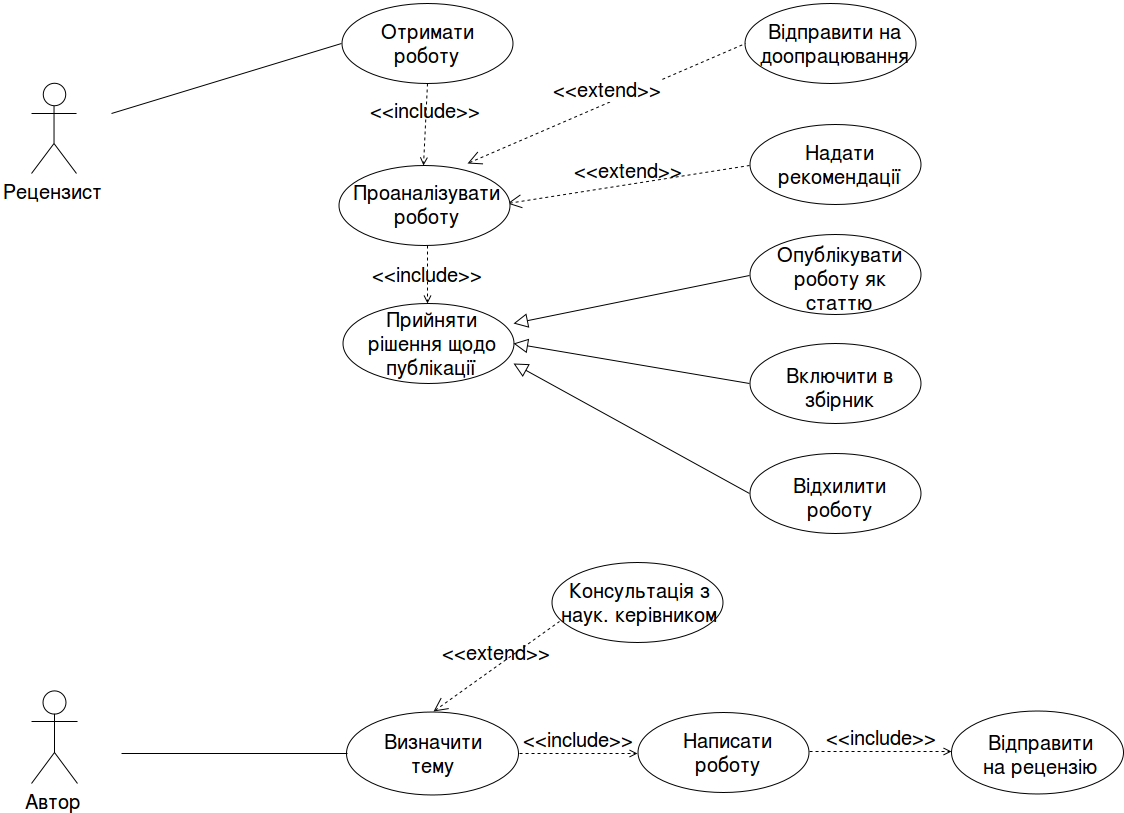

The diagram above was exported from draw.io. Its source (the exported page's mxGraphModel, read from the mxfile embedded in the PNG):
<mxGraphModel dx="1760" dy="936" grid="1" gridSize="10" guides="1" tooltips="1" connect="1" arrows="1" fold="1" page="1" pageScale="1" pageWidth="1400" pageHeight="850" background="#ffffff" math="0" shadow="0">
  <root>
    <mxCell id="0" />
    <mxCell id="1" parent="0" />
    <mxCell id="3" value="Автор&lt;br&gt;" style="shape=umlActor;html=1;verticalLabelPosition=bottom;verticalAlign=top;align=center;fontSize=20;" vertex="1" parent="1">
      <mxGeometry x="80" y="715" width="46" height="93" as="geometry" />
    </mxCell>
    <mxCell id="7" value="" style="ellipse;whiteSpace=wrap;html=1;" vertex="1" parent="1">
      <mxGeometry x="395" y="736" width="172" height="83" as="geometry" />
    </mxCell>
    <mxCell id="10" value="Визначити тему&lt;br&gt;" style="text;html=1;strokeColor=none;fillColor=none;align=center;verticalAlign=middle;whiteSpace=wrap;overflow=hidden;fontSize=20;" vertex="1" parent="1">
      <mxGeometry x="429" y="750" width="105" height="55" as="geometry" />
    </mxCell>
    <mxCell id="26" value="" style="endArrow=none;html=1;fontSize=20;entryX=0;entryY=0.5;" edge="1" parent="1" target="7">
      <mxGeometry width="50" height="50" relative="1" as="geometry">
        <mxPoint x="170" y="778" as="sourcePoint" />
        <mxPoint x="60" y="335" as="targetPoint" />
      </mxGeometry>
    </mxCell>
    <mxCell id="28" value="" style="ellipse;whiteSpace=wrap;html=1;" vertex="1" parent="1">
      <mxGeometry x="1000" y="735" width="172" height="83" as="geometry" />
    </mxCell>
    <mxCell id="29" value="Відправити на рецензію&lt;br&gt;" style="text;html=1;strokeColor=none;fillColor=none;align=center;verticalAlign=middle;whiteSpace=wrap;overflow=hidden;fontSize=20;" vertex="1" parent="1">
      <mxGeometry x="1030" y="746" width="119" height="65" as="geometry" />
    </mxCell>
    <mxCell id="36" value="Рецензист" style="shape=umlActor;html=1;verticalLabelPosition=bottom;verticalAlign=top;align=center;fontSize=20;" vertex="1" parent="1">
      <mxGeometry x="80" y="108" width="45" height="90" as="geometry" />
    </mxCell>
    <mxCell id="37" value="" style="ellipse;whiteSpace=wrap;html=1;" vertex="1" parent="1">
      <mxGeometry x="390" y="28" width="171" height="80" as="geometry" />
    </mxCell>
    <mxCell id="38" value="Отримати роботу&lt;br&gt;" style="text;html=1;strokeColor=none;fillColor=none;align=center;verticalAlign=middle;whiteSpace=wrap;overflow=hidden;fontSize=20;" vertex="1" parent="1">
      <mxGeometry x="424" y="42" width="104" height="52" as="geometry" />
    </mxCell>
    <mxCell id="41" value="" style="endArrow=none;html=1;fontSize=20;entryX=0;entryY=0.5;" edge="1" target="37" parent="1">
      <mxGeometry x="160" y="68" width="50" height="50" as="geometry">
        <mxPoint x="160" y="138" as="sourcePoint" />
        <mxPoint x="60" y="-272" as="targetPoint" />
      </mxGeometry>
    </mxCell>
    <mxCell id="43" value="" style="ellipse;whiteSpace=wrap;html=1;" vertex="1" parent="1">
      <mxGeometry x="793" y="28" width="171" height="80" as="geometry" />
    </mxCell>
    <mxCell id="44" value="Відправити на доопрацювання&lt;br&gt;" style="text;html=1;strokeColor=none;fillColor=none;align=center;verticalAlign=middle;whiteSpace=wrap;overflow=hidden;fontSize=20;" vertex="1" parent="1">
      <mxGeometry x="803" y="27" width="161" height="81" as="geometry" />
    </mxCell>
    <mxCell id="52" value="&amp;lt;&amp;lt;extend&amp;gt;&amp;gt;" style="edgeStyle=none;html=1;startArrow=open;endArrow=none;startSize=12;verticalAlign=bottom;dashed=1;labelBackgroundColor=#ffffff;fontSize=20;exitX=0.75;exitY=0;entryX=0;entryY=0.5;" edge="1" parent="1" source="64" target="43">
      <mxGeometry width="160" relative="1" as="geometry">
        <mxPoint x="10" y="-2" as="sourcePoint" />
        <mxPoint x="170" y="-2" as="targetPoint" />
      </mxGeometry>
    </mxCell>
    <mxCell id="53" value="&amp;lt;&amp;lt;include&amp;gt;&amp;gt;" style="edgeStyle=none;html=1;endArrow=open;verticalAlign=bottom;dashed=1;labelBackgroundColor=none;fontSize=20;exitX=1;exitY=0.5;entryX=0;entryY=0.5;" edge="1" parent="1" source="74" target="28">
      <mxGeometry width="160" relative="1" as="geometry">
        <mxPoint x="900.3333333333335" y="777.6666666666667" as="sourcePoint" />
        <mxPoint x="1004" y="525" as="targetPoint" />
      </mxGeometry>
    </mxCell>
    <mxCell id="57" value="" style="ellipse;whiteSpace=wrap;html=1;" vertex="1" parent="1">
      <mxGeometry x="798" y="149" width="171" height="80" as="geometry" />
    </mxCell>
    <mxCell id="58" value="Надати рекомендації&lt;br&gt;" style="text;html=1;strokeColor=none;fillColor=none;align=center;verticalAlign=middle;whiteSpace=wrap;overflow=hidden;fontSize=20;" vertex="1" parent="1">
      <mxGeometry x="808" y="148" width="161" height="81" as="geometry" />
    </mxCell>
    <mxCell id="59" value="&amp;lt;&amp;lt;extend&amp;gt;&amp;gt;" style="edgeStyle=none;html=1;startArrow=open;endArrow=none;startSize=12;verticalAlign=bottom;dashed=1;labelBackgroundColor=none;fontSize=20;exitX=1;exitY=0.5;entryX=0;entryY=0.5;" edge="1" parent="1" source="64" target="57">
      <mxGeometry x="571.3333333333335" y="78" width="160" as="geometry">
        <mxPoint x="571.3333333333335" y="78" as="sourcePoint" />
        <mxPoint x="803" y="78" as="targetPoint" />
      </mxGeometry>
    </mxCell>
    <mxCell id="62" value="&amp;lt;&amp;lt;include&amp;gt;&amp;gt;" style="edgeStyle=none;html=1;endArrow=open;verticalAlign=bottom;dashed=1;labelBackgroundColor=none;fontSize=20;exitX=0.5;exitY=1;fontStyle=0;align=center;horizontal=1;entryX=0.5;entryY=0;" edge="1" parent="1" source="37" target="63">
      <mxGeometry x="571.3333333333335" y="428" width="160" as="geometry">
        <mxPoint x="571.3333333333335" y="428" as="sourcePoint" />
        <mxPoint x="476" y="218" as="targetPoint" />
      </mxGeometry>
    </mxCell>
    <mxCell id="63" value="" style="ellipse;whiteSpace=wrap;html=1;" vertex="1" parent="1">
      <mxGeometry x="387" y="190" width="171" height="80" as="geometry" />
    </mxCell>
    <mxCell id="64" value="Проаналізувати роботу&lt;br&gt;" style="text;html=1;strokeColor=none;fillColor=none;align=center;verticalAlign=middle;whiteSpace=wrap;overflow=hidden;fontSize=20;" vertex="1" parent="1">
      <mxGeometry x="395" y="188" width="161" height="81" as="geometry" />
    </mxCell>
    <mxCell id="65" value="&amp;lt;&amp;lt;include&amp;gt;&amp;gt;" style="edgeStyle=none;html=1;endArrow=open;verticalAlign=middle;dashed=1;labelBackgroundColor=none;fontSize=20;exitX=0.5;exitY=1;fontStyle=0;align=center;horizontal=1;entryX=0.5;entryY=0;" edge="1" parent="1" source="64" target="66">
      <mxGeometry x="581.3333333333335" y="600" width="160" as="geometry">
        <mxPoint x="486.3333333333335" y="280" as="sourcePoint" />
        <mxPoint x="486" y="390" as="targetPoint" />
      </mxGeometry>
    </mxCell>
    <mxCell id="66" value="" style="ellipse;whiteSpace=wrap;html=1;" vertex="1" parent="1">
      <mxGeometry x="391" y="328" width="171" height="80" as="geometry" />
    </mxCell>
    <mxCell id="67" value="Прийняти рішення щодо публікації&lt;br&gt;" style="text;html=1;strokeColor=none;fillColor=none;align=center;verticalAlign=middle;whiteSpace=wrap;overflow=hidden;fontSize=20;" vertex="1" parent="1">
      <mxGeometry x="400" y="327" width="161" height="81" as="geometry" />
    </mxCell>
    <mxCell id="70" value="&amp;lt;&amp;lt;extend&amp;gt;&amp;gt;" style="edgeStyle=none;html=1;startArrow=open;endArrow=none;startSize=12;verticalAlign=bottom;dashed=1;labelBackgroundColor=none;fontSize=20;exitX=0.5;exitY=0;entryX=0;entryY=0.75;" edge="1" parent="1" source="7" target="72">
      <mxGeometry x="485.3333333333335" y="544" width="160" as="geometry">
        <mxPoint x="470.3333333333335" y="694" as="sourcePoint" />
        <mxPoint x="600" y="666" as="targetPoint" />
      </mxGeometry>
    </mxCell>
    <mxCell id="71" value="" style="ellipse;whiteSpace=wrap;html=1;" vertex="1" parent="1">
      <mxGeometry x="600" y="587" width="171" height="80" as="geometry" />
    </mxCell>
    <mxCell id="72" value="Консультація з наук. керівником&lt;br&gt;" style="text;html=1;strokeColor=none;fillColor=none;align=center;verticalAlign=middle;whiteSpace=wrap;overflow=hidden;fontSize=20;" vertex="1" parent="1">
      <mxGeometry x="608" y="586" width="161" height="81" as="geometry" />
    </mxCell>
    <mxCell id="73" value="" style="ellipse;whiteSpace=wrap;html=1;" vertex="1" parent="1">
      <mxGeometry x="686" y="737" width="171" height="80" as="geometry" />
    </mxCell>
    <mxCell id="74" value="Написати роботу&lt;br&gt;" style="text;html=1;strokeColor=none;fillColor=none;align=center;verticalAlign=middle;whiteSpace=wrap;overflow=hidden;fontSize=20;" vertex="1" parent="1">
      <mxGeometry x="696" y="736" width="161" height="81" as="geometry" />
    </mxCell>
    <mxCell id="75" value="&amp;lt;&amp;lt;include&amp;gt;&amp;gt;" style="edgeStyle=none;html=1;endArrow=open;verticalAlign=bottom;dashed=1;labelBackgroundColor=none;fontSize=20;entryX=0;entryY=0.5;exitX=1;exitY=0.5;" edge="1" parent="1" source="7" target="73">
      <mxGeometry x="570.3333333333335" y="769" width="160" as="geometry">
        <mxPoint x="600" y="726" as="sourcePoint" />
        <mxPoint x="734.666666666667" y="769" as="targetPoint" />
      </mxGeometry>
    </mxCell>
    <mxCell id="79" value="" style="edgeStyle=none;html=1;endArrow=block;endFill=0;endSize=12;labelBackgroundColor=#ffffff;fontSize=20;align=center;rotation=90;entryX=1;entryY=0.5;exitX=0;exitY=0.5;" edge="1" parent="1" source="85" target="67">
      <mxGeometry relative="1" as="geometry">
        <mxPoint x="803" y="327" as="targetPoint" />
        <mxPoint x="803" y="407" as="sourcePoint" />
      </mxGeometry>
    </mxCell>
    <mxCell id="80" value="" style="edgeStyle=none;html=1;endArrow=block;endFill=0;endSize=12;labelBackgroundColor=#ffffff;fontSize=20;align=center;rotation=90;entryX=1;entryY=0.25;exitX=0;exitY=0.5;" edge="1" parent="1" source="83" target="67">
      <mxGeometry relative="1" as="geometry">
        <mxPoint x="833" y="327" as="targetPoint" />
        <mxPoint x="780" y="308" as="sourcePoint" />
      </mxGeometry>
    </mxCell>
    <mxCell id="81" value="" style="edgeStyle=none;html=1;endArrow=block;endFill=0;endSize=12;labelBackgroundColor=#ffffff;fontSize=20;align=center;rotation=90;entryX=1;entryY=0.75;exitX=0;exitY=0.5;" edge="1" parent="1" source="89" target="67">
      <mxGeometry relative="1" as="geometry">
        <mxPoint x="863" y="327" as="targetPoint" />
        <mxPoint x="800" y="488" as="sourcePoint" />
      </mxGeometry>
    </mxCell>
    <mxCell id="83" value="" style="ellipse;whiteSpace=wrap;html=1;" vertex="1" parent="1">
      <mxGeometry x="798" y="259" width="171" height="80" as="geometry" />
    </mxCell>
    <mxCell id="84" value="Опублікувати роботу як статтю&lt;br&gt;" style="text;html=1;strokeColor=none;fillColor=none;align=center;verticalAlign=middle;whiteSpace=wrap;overflow=hidden;fontSize=20;" vertex="1" parent="1">
      <mxGeometry x="808" y="262" width="161" height="81" as="geometry" />
    </mxCell>
    <mxCell id="85" value="" style="ellipse;whiteSpace=wrap;html=1;" vertex="1" parent="1">
      <mxGeometry x="798" y="368" width="171" height="80" as="geometry" />
    </mxCell>
    <mxCell id="86" value="Включити в збірник&lt;br&gt;" style="text;html=1;strokeColor=none;fillColor=none;align=center;verticalAlign=middle;whiteSpace=wrap;overflow=hidden;fontSize=20;" vertex="1" parent="1">
      <mxGeometry x="808" y="371" width="161" height="81" as="geometry" />
    </mxCell>
    <mxCell id="89" value="" style="ellipse;whiteSpace=wrap;html=1;" vertex="1" parent="1">
      <mxGeometry x="798" y="478" width="171" height="80" as="geometry" />
    </mxCell>
    <mxCell id="90" value="Відхилити роботу&lt;br&gt;" style="text;html=1;strokeColor=none;fillColor=none;align=center;verticalAlign=middle;whiteSpace=wrap;overflow=hidden;fontSize=20;" vertex="1" parent="1">
      <mxGeometry x="808" y="481" width="161" height="81" as="geometry" />
    </mxCell>
  </root>
</mxGraphModel>